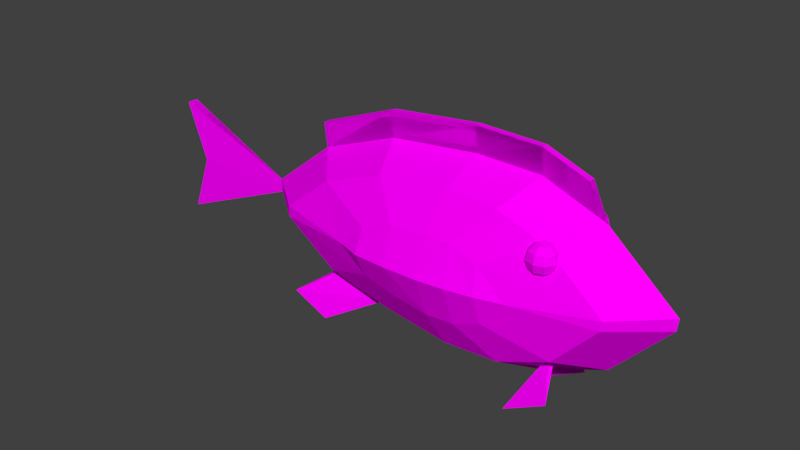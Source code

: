 # Source: redSnapper.blend  (saved by Blender 2.79.0; exported with 4.5.12 LTS)
import bpy
from mathutils import Matrix  # noqa: F401  (used for matrix-valued properties, if any)

bpy.ops.wm.read_factory_settings(use_empty=True)
scene = bpy.context.scene
scene.name = 'Scene'

# ---- collections
col_collection_1 = bpy.data.collections.new('Collection 1'); scene.collection.children.link(col_collection_1)

# ---- images (referenced by path relative to the original .blend; pixels are not part of the script)
import os
ASSET_DIR = os.environ.get("B2B_ASSET_DIR", "")  # directory of the original .blend (textures are referenced by path, not embedded)
HERE = os.path.dirname(os.path.abspath(__file__))  # packed textures are extracted next to this script under _unpacked/

def load_image(name, relpath, width, height, colorspace="sRGB"):
    """Load a texture the original file referenced (path relative to the .blend, or extracted next to this script)."""
    p = next((c for c in (os.path.join(HERE, relpath), os.path.join(ASSET_DIR, relpath)) if relpath and os.path.exists(c)), "")
    if p:
        img = bpy.data.images.load(p, check_existing=True)
        img.name = name
    else:  # same state as the original file: an image datablock whose file is absent (Cycles renders it pink)
        img = bpy.data.images.new(name, width, height)
        img.source = "FILE"
        img.filepath = "//" + (relpath or name)
    img.colorspace_settings.name = colorspace
    return img
img_redsnapper = load_image('redSnapper', 'redSnapper.png', 1024, 1024, 'sRGB')
img_redsnappertwo = load_image('redSnapperTwo', 'redSnapperTwo.png', 1024, 1024, 'sRGB')

# ---- materials (node trees are filled in below, after node groups)
mat_redsnapper = bpy.data.materials.new('redSnapper')
mat_redsnapper.alpha_threshold = 0.0
mat_redsnapper.roughness = 0.5
mat_redsnappertwo = bpy.data.materials.new('redSnapperTwo')
mat_redsnappertwo.alpha_threshold = 0.0
mat_redsnappertwo.roughness = 0.5

# ---- material node trees
mat_redsnapper.use_nodes = True; mat_redsnapper.node_tree.nodes.clear()
_N = mat_redsnapper.node_tree.nodes; _L = mat_redsnapper.node_tree.links
n0 = _N.new('ShaderNodeOutputMaterial'); n0.name = 'Material Output'; n0.location = (300, 300)
n1 = _N.new('ShaderNodeBsdfDiffuse'); n1.name = 'Diffuse BSDF'; n1.location = (10, 300)
n2 = _N.new('ShaderNodeTexImage'); n2.name = 'Image Texture'; n2.location = (-180, 300)
n2.width = 140
n2.image = img_redsnapper
_L.new(n1.outputs[0], n0.inputs[0])
_L.new(n2.outputs[0], n1.inputs[0])
n0.is_active_output = True
mat_redsnappertwo.use_nodes = True; mat_redsnappertwo.node_tree.nodes.clear()
_N = mat_redsnappertwo.node_tree.nodes; _L = mat_redsnappertwo.node_tree.links
n0 = _N.new('ShaderNodeOutputMaterial'); n0.name = 'Material Output'; n0.location = (300, 300)
n1 = _N.new('ShaderNodeBsdfDiffuse'); n1.name = 'Diffuse BSDF'; n1.location = (10, 300)
n2 = _N.new('ShaderNodeTexImage'); n2.name = 'Image Texture'; n2.location = (-180, 300)
n2.width = 140
n2.image = img_redsnappertwo
_L.new(n1.outputs[0], n0.inputs[0])
_L.new(n2.outputs[0], n1.inputs[0])
n0.is_active_output = True

# ---- world
world_world = bpy.data.worlds.new('World'); scene.world = world_world
world_world.color = (0.05088, 0.05088, 0.05088)
world_world.use_sun_shadow = False
world_world.sun_shadow_jitter_overblur = 0.0
world_world.cycles.sampling_method = 'MANUAL'

# ---- meshes
me_plane = bpy.data.meshes.new('Plane')
me_plane.from_pydata([(1.0, -0.1041, -3.916e-08), (0.2188, 0.7248, -4.872e-08), (1.017, 0.03615, 3.3e-08), (-0.4063, -1.123, 3.403e-08), (-1.222, -1.173, 2.948e-08), (-3.261, 0.5331, -4.232e-08), (-4.006, -0.06844, -5.168e-08), (-2.231, -1.031, 4.231e-08), (-3.21, -0.7956, 6.37e-08), (-4.006, -0.2294, 1.15e-07), (-5.483, 0.5337, 0.0646), (-5.235, -0.1489, 0.0646), (-0.1497, -0.8454, 0.2404), (0.4798, -0.09893, 0.4475), (-0.1332, 0.5515, 0.4475), (0.4931, 0.01112, 0.4475), (-0.7001, 0.7659, 0.4475), (-0.2411, -0.8838, 0.2404), (-1.294, 0.779, 0.4475), (-2.127, 0.6865, 0.4475), (-2.864, 0.4011, 0.4475), (-3.448, -0.07095, 0.4475), (-2.843, -0.7285, 0.2814), (-3.448, -0.1973, 0.4475), (-0.6915, -0.3739, 0.6739), (-0.4276, -0.0613, 0.6739), (-0.7496, 0.2481, 0.6739), (-1.044, 0.3595, 0.6739), (-1.005, -0.5053, 0.6739), (-1.337, -0.5258, 0.6739), (-1.353, 0.3664, 0.6739), (-1.786, 0.3183, 0.6739), (-2.169, 0.17, 0.6739), (-2.472, -0.1082, 0.6739), (-1.748, -0.4681, 0.6739), (-2.148, -0.3719, 0.6739), (-2.182, -0.09714, 0.7845), (-1.767, -0.07249, 0.8345), (-0.7213, -0.05416, 0.7627), (-1.025, -0.05728, 0.8139), (-1.345, -0.05938, 0.8446), (0.0177, 1.106, 0.03873), (-3.261, 0.8378, 0.03873), (-2.208, -0.8816, 0.2814), (-1.264, -0.9377, 0.4475), (-2.892, -0.7435, 0.1754), (-2.267, -0.8941, 0.1754), (-2.824, -0.6415, 0.4475), (-2.055, -0.8266, 0.4475), (-3.368, -1.095, 0.4762), (-2.933, -1.302, 0.4687), (-0.225, -0.9005, 0.2072), (-0.6238, -0.8984, 0.4475), (-0.1212, -0.8569, 0.2072), (-0.0214, -0.6454, 0.4475), (-0.08029, -1.221, 0.3704), (-0.5773, -1.49, 0.3693), (-0.1779, 0.3262, 0.2651), (-0.1779, 0.236, 0.4213), (-0.1779, 0.5969, 0.4213), (-0.1249, 0.5727, 0.3483), (-0.08607, 0.5067, 0.2949), (-0.07186, 0.4164, 0.2753), (-0.08607, 0.3262, 0.2949), (-0.1249, 0.2602, 0.3483), (-0.09212, 0.5727, 0.3935), (-0.02929, 0.5067, 0.3731), (-0.006299, 0.4164, 0.3656), (-0.02929, 0.3262, 0.3731), (-0.09212, 0.2602, 0.3935), (-0.09212, 0.5727, 0.4492), (-0.02929, 0.5067, 0.4696), (-0.006299, 0.4164, 0.4771), (-0.02929, 0.3262, 0.4696), (-0.09212, 0.2602, 0.4492), (-0.1249, 0.5727, 0.4943), (-0.08607, 0.5067, 0.5478), (-0.07186, 0.4164, 0.5673), (-0.08607, 0.3262, 0.5478), (-0.1249, 0.2602, 0.4943), (-0.1779, 0.5727, 0.5116), (-0.1779, 0.5067, 0.5776), (-0.1779, 0.4164, 0.6018), (-0.1779, 0.3262, 0.5776), (-0.1779, 0.2602, 0.5116), (-0.231, 0.5727, 0.4943), (-0.2698, 0.5067, 0.5478), (-0.284, 0.4164, 0.5673), (-0.2698, 0.3262, 0.5478), (-0.231, 0.2602, 0.4943), (-0.2638, 0.5727, 0.4492), (-0.3266, 0.5067, 0.4696), (-0.3496, 0.4164, 0.4771), (-0.3266, 0.3262, 0.4696), (-0.2638, 0.2602, 0.4492), (-0.2638, 0.5727, 0.3935), (-0.3266, 0.5067, 0.3731), (-0.3496, 0.4164, 0.3656), (-0.3266, 0.3262, 0.3731), (-0.2638, 0.2602, 0.3935), (-0.231, 0.5727, 0.3483), (-0.2698, 0.5067, 0.2949), (-0.284, 0.4164, 0.2753), (-0.2698, 0.3262, 0.2949), (-0.231, 0.2602, 0.3483), (-0.1779, 0.5727, 0.3311), (-0.1779, 0.5067, 0.2651), (-0.1779, 0.4164, 0.2409), (-0.1779, 0.2602, 0.3311), (-0.1779, 0.2602, -0.3311), (-0.1779, 0.4164, -0.2409), (-0.1779, 0.5067, -0.2651), (-0.1779, 0.5727, -0.3311), (-0.231, 0.2602, -0.3483), (-0.2698, 0.3262, -0.2949), (-0.284, 0.4164, -0.2753), (-0.2698, 0.5067, -0.2949), (-0.231, 0.5727, -0.3483), (-0.2638, 0.2602, -0.3935), (-0.3266, 0.3262, -0.3731), (-0.3496, 0.4164, -0.3656), (-0.3266, 0.5067, -0.3731), (-0.2638, 0.5727, -0.3935), (-0.2638, 0.2602, -0.4492), (-0.3266, 0.3262, -0.4696), (-0.3496, 0.4164, -0.4771), (-0.3266, 0.5067, -0.4696), (-0.2638, 0.5727, -0.4492), (-0.231, 0.2602, -0.4943), (-0.2698, 0.3262, -0.5478), (-0.284, 0.4164, -0.5673), (-0.2698, 0.5067, -0.5478), (-0.231, 0.5727, -0.4943), (-0.1779, 0.2602, -0.5116), (-0.1779, 0.3262, -0.5776), (-0.1779, 0.4164, -0.6018), (-0.1779, 0.5067, -0.5776), (-0.1779, 0.5727, -0.5116), (-0.1249, 0.2602, -0.4943), (-0.08607, 0.3262, -0.5478), (-0.07186, 0.4164, -0.5673), (-0.08607, 0.5067, -0.5478), (-0.1249, 0.5727, -0.4943), (-0.09212, 0.2602, -0.4492), (-0.02929, 0.3262, -0.4696), (-0.006299, 0.4164, -0.4771), (-0.02929, 0.5067, -0.4696), (-0.09212, 0.5727, -0.4492), (-0.09212, 0.2602, -0.3935), (-0.02929, 0.3262, -0.3731), (-0.006299, 0.4164, -0.3656), (-0.02929, 0.5067, -0.3731), (-0.09212, 0.5727, -0.3935), (-0.1249, 0.2602, -0.3483), (-0.08607, 0.3262, -0.2949), (-0.07186, 0.4164, -0.2753), (-0.08607, 0.5067, -0.2949), (-0.1249, 0.5727, -0.3483), (-0.1779, 0.5969, -0.4213), (-0.1779, 0.236, -0.4213), (-0.1779, 0.3262, -0.2651), (-0.5773, -1.49, -0.3693), (-0.08029, -1.221, -0.3704), (-0.0214, -0.6454, -0.4475), (-0.1212, -0.8569, -0.2072), (-0.6238, -0.8984, -0.4475), (-0.225, -0.9005, -0.2072), (-2.933, -1.302, -0.4687), (-3.368, -1.095, -0.4762), (-2.055, -0.8266, -0.4475), (-2.824, -0.6415, -0.4475), (-2.267, -0.8941, -0.1754), (-2.892, -0.7435, -0.1754), (-1.264, -0.9377, -0.4475), (-2.208, -0.8816, -0.2814), (-2.322, 1.201, 0.03873), (-1.26, 1.319, 0.03873), (-0.5036, 1.303, 0.03873), (-1.345, -0.05938, -0.8446), (-1.025, -0.05728, -0.8139), (-0.7213, -0.05416, -0.7627), (-1.767, -0.07249, -0.8345), (-2.182, -0.09714, -0.7845), (-2.148, -0.3719, -0.6739), (-1.748, -0.4681, -0.6739), (-2.472, -0.1082, -0.6739), (-2.169, 0.17, -0.6739), (-1.786, 0.3183, -0.6739), (-1.353, 0.3664, -0.6739), (-1.337, -0.5258, -0.6739), (-1.005, -0.5053, -0.6739), (-1.044, 0.3595, -0.6739), (-0.7496, 0.2481, -0.6739), (-0.4276, -0.0613, -0.6739), (-0.6915, -0.3739, -0.6739), (-3.448, -0.1973, -0.4475), (-2.843, -0.7285, -0.2814), (-3.448, -0.07095, -0.4475), (-2.864, 0.4011, -0.4475), (-2.127, 0.6865, -0.4475), (-1.294, 0.779, -0.4475), (-0.2411, -0.8838, -0.2404), (-0.7001, 0.7659, -0.4475), (0.4931, 0.01112, -0.4475), (-0.1332, 0.5515, -0.4475), (0.4798, -0.09893, -0.4475), (-0.1497, -0.8454, -0.2404), (-5.483, -0.8315, 0.0646), (-2.322, 0.8968, -6.904e-08), (-1.26, 1.015, -9.005e-08), (-0.5036, 0.998, -8.707e-08), (0.3613, -0.8005, 6.726e-09), (-2.322, 1.201, 0.03873), (-3.261, 0.8378, 0.03873), (0.0177, 1.106, 0.03873), (-3.261, 0.5331, -4.232e-08), (0.2188, 0.7248, -4.872e-08), (-1.26, 1.319, 0.03873), (-0.5036, 1.303, 0.03873), (-2.322, 0.8968, -6.904e-08), (-1.26, 1.015, -9.005e-08), (-0.5036, 0.998, -8.707e-08), (-2.322, 1.201, -0.03873), (-3.261, 0.8378, -0.03873), (0.0177, 1.106, -0.03873), (-3.261, 0.5331, -4.284e-09), (0.2188, 0.7248, -1.464e-08), (-1.26, 1.319, -0.03873), (-0.5036, 1.303, -0.03873), (-2.322, 0.8968, -9.355e-09), (-1.26, 1.015, 1.336e-09), (-0.5036, 0.998, -1.782e-10), (-5.483, -0.8315, -0.0646), (-5.235, -0.1489, -0.0646), (-5.483, 0.5337, -0.0646), (-4.006, -0.2294, -9.497e-08), (-4.006, -0.06844, 5.767e-08)], [], [(1, 210, 16, 14), (208, 5, 20, 19), (211, 0, 13, 54), (5, 6, 21, 20), (0, 2, 15, 13), (2, 1, 14, 15), (22, 45, 49), (51, 56, 17), (9, 8, 47, 23), (4, 3, 52, 44), (210, 209, 18, 16), (209, 208, 19, 18), (16, 18, 30, 27), (14, 16, 27, 26), (18, 19, 31, 30), (19, 20, 32, 31), (54, 13, 25, 24), (20, 21, 33, 32), (13, 15, 25), (48, 44, 29, 34), (15, 14, 26, 25), (47, 48, 34, 35), (52, 54, 24, 28), (23, 47, 35, 33), (44, 52, 28, 29), (21, 23, 33), (6, 9, 23, 21), (35, 36, 33), (34, 37, 36, 35), (31, 32, 36, 37), (33, 36, 32), (30, 31, 37, 40), (29, 40, 37, 34), (29, 28, 39, 40), (28, 24, 38, 39), (25, 38, 24), (26, 38, 25), (27, 39, 38, 26), (27, 30, 40, 39), (5, 42, 175, 208), (210, 177, 41, 1), (9, 11, 6), (207, 9, 11), (10, 6, 11), (44, 48, 7, 4), (46, 45, 8, 7), (22, 43, 48, 47), (43, 46, 7, 48), (45, 22, 47, 8), (43, 22, 49, 50), (45, 46, 50, 49), (46, 43, 50), (51, 3, 211, 53), (12, 54, 52, 17), (53, 211, 54, 12), (17, 52, 3, 51), (17, 56, 55, 12), (53, 55, 56, 51), (12, 55, 53), (106, 105, 60, 61), (108, 57, 63, 64), (107, 106, 61, 62), (105, 59, 60), (58, 108, 64), (57, 107, 62, 63), (64, 63, 68, 69), (62, 61, 66, 67), (60, 59, 65), (58, 64, 69), (63, 62, 67, 68), (61, 60, 65, 66), (69, 68, 73, 74), (67, 66, 71, 72), (65, 59, 70), (58, 69, 74), (68, 67, 72, 73), (66, 65, 70, 71), (72, 71, 76, 77), (70, 59, 75), (58, 74, 79), (73, 72, 77, 78), (71, 70, 75, 76), (74, 73, 78, 79), (75, 59, 80), (58, 79, 84), (78, 77, 82, 83), (76, 75, 80, 81), (79, 78, 83, 84), (77, 76, 81, 82), (58, 84, 89), (83, 82, 87, 88), (81, 80, 85, 86), (84, 83, 88, 89), (82, 81, 86, 87), (80, 59, 85), (58, 89, 94), (88, 87, 92, 93), (86, 85, 90, 91), (89, 88, 93, 94), (87, 86, 91, 92), (85, 59, 90), (58, 94, 99), (93, 92, 97, 98), (91, 90, 95, 96), (94, 93, 98, 99), (92, 91, 96, 97), (90, 59, 95), (98, 97, 102, 103), (96, 95, 100, 101), (99, 98, 103, 104), (97, 96, 101, 102), (95, 59, 100), (58, 99, 104), (101, 100, 105, 106), (104, 103, 57, 108), (102, 101, 106, 107), (100, 59, 105), (58, 104, 108), (103, 102, 107, 57), (114, 160, 110, 115), (159, 109, 113), (117, 112, 158), (115, 110, 111, 116), (113, 109, 160, 114), (116, 111, 112, 117), (159, 113, 118), (122, 117, 158), (120, 115, 116, 121), (118, 113, 114, 119), (121, 116, 117, 122), (119, 114, 115, 120), (127, 122, 158), (125, 120, 121, 126), (123, 118, 119, 124), (126, 121, 122, 127), (124, 119, 120, 125), (159, 118, 123), (132, 127, 158), (130, 125, 126, 131), (128, 123, 124, 129), (131, 126, 127, 132), (129, 124, 125, 130), (159, 123, 128), (137, 132, 158), (135, 130, 131, 136), (133, 128, 129, 134), (136, 131, 132, 137), (134, 129, 130, 135), (159, 128, 133), (140, 135, 136, 141), (138, 133, 134, 139), (141, 136, 137, 142), (139, 134, 135, 140), (159, 133, 138), (142, 137, 158), (143, 138, 139, 144), (146, 141, 142, 147), (144, 139, 140, 145), (159, 138, 143), (147, 142, 158), (145, 140, 141, 146), (151, 146, 147, 152), (149, 144, 145, 150), (159, 143, 148), (152, 147, 158), (150, 145, 146, 151), (148, 143, 144, 149), (156, 151, 152, 157), (154, 149, 150, 155), (159, 148, 153), (157, 152, 158), (155, 150, 151, 156), (153, 148, 149, 154), (160, 154, 155, 110), (159, 153, 109), (112, 157, 158), (110, 155, 156, 111), (109, 153, 154, 160), (111, 156, 157, 112), (206, 164, 162), (164, 166, 161, 162), (201, 206, 162, 161), (201, 166, 3, 165), (164, 206, 163, 211), (206, 201, 165, 163), (166, 164, 211, 3), (171, 167, 174), (172, 168, 167, 171), (174, 167, 168, 196), (172, 8, 170, 196), (174, 169, 7, 171), (196, 170, 169, 174), (171, 7, 8, 172), (173, 4, 7, 169), (208, 175, 176, 209), (209, 176, 177, 210), (191, 179, 178, 188), (191, 192, 180, 179), (192, 193, 180), (193, 194, 180), (190, 179, 180, 194), (189, 178, 179, 190), (189, 184, 181, 178), (188, 178, 181, 187), (185, 186, 182), (187, 181, 182, 186), (184, 183, 182, 181), (183, 185, 182), (6, 197, 195, 9), (197, 185, 195), (173, 189, 190, 165), (195, 185, 183, 170), (165, 190, 194, 163), (170, 183, 184, 169), (203, 193, 192, 204), (169, 184, 189, 173), (205, 193, 203), (198, 186, 185, 197), (163, 194, 193, 205), (199, 187, 186, 198), (200, 188, 187, 199), (204, 192, 191, 202), (202, 191, 188, 200), (209, 200, 199, 208), (210, 202, 200, 209), (4, 173, 165, 3), (9, 195, 170, 8), (166, 201, 161), (196, 168, 172), (2, 203, 204, 1), (0, 205, 203, 2), (5, 198, 197, 6), (211, 163, 205, 0), (208, 199, 198, 5), (1, 204, 202, 210), (220, 221, 218, 217), (219, 220, 217, 212), (221, 216, 214, 218), (215, 219, 212, 213), (230, 231, 228, 227), (229, 230, 227, 222), (231, 226, 224, 228), (225, 223, 222, 229), (218, 214, 224, 228), (216, 224, 226, 214), (217, 218, 228, 227), (212, 217, 227, 222), (213, 212, 222, 223), (213, 225, 223, 215), (207, 11, 233, 232), (232, 233, 235), (234, 236, 233), (235, 233, 236), (11, 10, 234, 233), (6, 10, 236, 234), (9, 207, 232, 235)])
me_plane.polygons.foreach_set('material_index', [0, 0, 0, 0, 0, 0, 0, 0, 0, 0, 0, 0, 0, 0, 0, 0, 0, 0, 0, 0, 0, 0, 0, 0, 0, 0, 0, 0, 0, 0, 0, 0, 0, 0, 0, 0, 0, 0, 0, 1, 1, 1, 1, 1, 0, 0, 0, 0, 0, 0, 0, 0, 0, 0, 0, 0, 0, 0, 0, 0, 0, 0, 0, 0, 0, 0, 0, 0, 0, 0, 0, 0, 0, 0, 0, 0, 0, 0, 0, 0, 0, 0, 0, 0, 0, 0, 0, 0, 0, 0, 0, 0, 0, 0, 0, 0, 0, 0, 0, 0, 0, 0, 0, 0, 0, 0, 0, 0, 0, 0, 0, 0, 0, 0, 0, 0, 0, 0, 0, 0, 0, 0, 0, 0, 0, 0, 0, 0, 0, 0, 0, 0, 0, 0, 0, 0, 0, 0, 0, 0, 0, 0, 0, 0, 0, 0, 0, 0, 0, 0, 0, 0, 0, 0, 0, 0, 0, 0, 0, 0, 0, 0, 0, 0, 0, 0, 0, 0, 0, 0, 0, 0, 0, 0, 0, 0, 0, 0, 0, 0, 0, 0, 0, 0, 0, 0, 0, 0, 0, 0, 0, 0, 0, 0, 1, 1, 0, 0, 0, 0, 0, 0, 0, 0, 0, 0, 0, 0, 0, 0, 0, 0, 0, 0, 0, 0, 0, 0, 0, 0, 0, 0, 0, 0, 0, 0, 0, 0, 0, 0, 0, 0, 0, 0, 0, 1, 1, 1, 1, 1, 1, 1, 1, 1, 1, 1, 1, 1, 1, 1, 1, 1, 1, 1, 1, 1])
_uv = me_plane.uv_layers.new(name='UVMap')
_uv.uv.foreach_set('vector', [0.8326, 0.544, 0.6972, 0.4702, 0.6409, 0.5559, 0.7369, 0.6017, 0.3384, 0.47, 0.1593, 0.5536, 0.2596, 0.6101, 0.3886, 0.5572, 0.8387, 0.8734, 0.9523, 0.7306, 0.8301, 0.7222, 0.7452, 0.8123, 0.1593, 0.5536, 0.03615, 0.6917, 0.1637, 0.6937, 0.2596, 0.6101, 0.9523, 0.7306, 0.956, 0.7041, 0.833, 0.7036, 0.8301, 0.7222, 0.956, 0.7041, 0.8326, 0.544, 0.7369, 0.6017, 0.833, 0.7036, 0.3146, 0.1046, 0.2737, 0.1046, 0.2842, 0.4027, 0.9777, 0.3798, 0.7388, 0.4221, 0.9777, 0.4012, 0.03615, 0.7222, 0.1678, 0.8564, 0.2616, 0.7955, 0.1634, 0.7151, 0.5361, 0.9593, 0.6955, 0.9414, 0.6414, 0.857, 0.5306, 0.8638, 0.6972, 0.4702, 0.5465, 0.4481, 0.5362, 0.5452, 0.6409, 0.5559, 0.5465, 0.4481, 0.3384, 0.47, 0.3886, 0.5572, 0.5362, 0.5452, 0.6409, 0.5559, 0.5362, 0.5452, 0.5225, 0.6262, 0.5745, 0.6301, 0.7369, 0.6017, 0.6409, 0.5559, 0.5745, 0.6301, 0.6234, 0.652, 0.5362, 0.5452, 0.3886, 0.5572, 0.4491, 0.6313, 0.5225, 0.6262, 0.3886, 0.5572, 0.2596, 0.6101, 0.3837, 0.6552, 0.4491, 0.6313, 0.7452, 0.8123, 0.8301, 0.7222, 0.6744, 0.7079, 0.6287, 0.76, 0.2596, 0.6101, 0.1637, 0.6937, 0.332, 0.7032, 0.3837, 0.6552, 0.8301, 0.7222, 0.833, 0.7036, 0.6744, 0.7079, 0.3924, 0.8422, 0.5306, 0.8638, 0.5199, 0.7834, 0.4508, 0.7724, 0.833, 0.7036, 0.7369, 0.6017, 0.6234, 0.652, 0.6744, 0.7079, 0.2616, 0.7955, 0.3924, 0.8422, 0.4508, 0.7724, 0.3842, 0.7524, 0.6414, 0.857, 0.7452, 0.8123, 0.6287, 0.76, 0.5756, 0.7811, 0.1634, 0.7151, 0.2616, 0.7955, 0.3842, 0.7524, 0.332, 0.7032, 0.5306, 0.8638, 0.6414, 0.857, 0.5756, 0.7811, 0.5199, 0.7834, 0.1637, 0.6937, 0.1634, 0.7151, 0.332, 0.7032, 0.03615, 0.6917, 0.03615, 0.7222, 0.1634, 0.7151, 0.1637, 0.6937, 0.3842, 0.7524, 0.3841, 0.7031, 0.332, 0.7032, 0.4508, 0.7724, 0.4515, 0.7015, 0.3841, 0.7031, 0.3842, 0.7524, 0.4491, 0.6313, 0.3837, 0.6552, 0.3841, 0.7031, 0.4515, 0.7015, 0.332, 0.7032, 0.3841, 0.7031, 0.3837, 0.6552, 0.5225, 0.6262, 0.4491, 0.6313, 0.4515, 0.7015, 0.5201, 0.7016, 0.5199, 0.7834, 0.5201, 0.7016, 0.4515, 0.7015, 0.4508, 0.7724, 0.5199, 0.7834, 0.5756, 0.7811, 0.5726, 0.7035, 0.5201, 0.7016, 0.5756, 0.7811, 0.6287, 0.76, 0.623, 0.7048, 0.5726, 0.7035, 0.6744, 0.7079, 0.623, 0.7048, 0.6287, 0.76, 0.6234, 0.652, 0.623, 0.7048, 0.6744, 0.7079, 0.5745, 0.6301, 0.5726, 0.7035, 0.623, 0.7048, 0.6234, 0.652, 0.5745, 0.6301, 0.5225, 0.6262, 0.5201, 0.7016, 0.5726, 0.7035, 0.9303, 0.7521, 0.9303, 0.887, 0.6893, 0.887, 0.6893, 0.7521, 0.2306, 0.7521, 0.2306, 0.887, 0.07753, 0.887, 0.07753, 0.7521, 0.6507, 0.3203, 0.2416, 0.3471, 0.6507, 0.3739, 0.1591, 0.12, 0.6507, 0.3203, 0.2416, 0.3471, 0.1591, 0.5742, 0.6507, 0.3739, 0.2416, 0.3471, 0.5306, 0.8638, 0.3924, 0.8422, 0.3426, 0.924, 0.5361, 0.9593, 0.3423, 0.8817, 0.2351, 0.8411, 0.1678, 0.8564, 0.3426, 0.924, 0.2505, 0.8263, 0.3589, 0.8667, 0.3924, 0.8422, 0.2616, 0.7955, 0.3589, 0.8667, 0.3423, 0.8817, 0.3426, 0.924, 0.3924, 0.8422, 0.2351, 0.8411, 0.2505, 0.8263, 0.2616, 0.7955, 0.1678, 0.8564, 0.507, 0.1046, 0.3146, 0.1046, 0.2842, 0.4027, 0.4404, 0.4027, 0.2737, 0.1046, 0.09641, 0.1046, 0.1299, 0.4027, 0.2842, 0.4027, 0.09641, 0.1046, 0.05399, 0.1046, 0.1299, 0.4027, 0.72, 0.8796, 0.6955, 0.9414, 0.8387, 0.8734, 0.7388, 0.871, 0.7322, 0.8661, 0.7452, 0.8123, 0.6414, 0.857, 0.7156, 0.8736, 0.7388, 0.871, 0.8387, 0.8734, 0.7452, 0.8123, 0.7322, 0.8661, 0.7156, 0.8736, 0.6414, 0.857, 0.6955, 0.9414, 0.72, 0.8796, 0.9777, 0.4012, 0.7388, 0.4221, 0.9038, 0.5016, 0.9777, 0.4287, 0.9777, 0.3335, 0.8686, 0.2928, 0.7388, 0.4221, 0.9777, 0.3798, 0.9777, 0.3115, 0.8686, 0.2928, 0.9777, 0.3335, 0.9134, 0.1032, 0.9415, 0.1011, 0.945, 0.1187, 0.9191, 0.1282, 0.8402, 0.1224, 0.8661, 0.1129, 0.8718, 0.1379, 0.8438, 0.14, 0.8894, 0.107, 0.9134, 0.1032, 0.9191, 0.1282, 0.8958, 0.1341, 0.9415, 0.1011, 0.9799, 0.1026, 0.945, 0.1187, 0.8054, 0.1385, 0.8402, 0.1224, 0.8438, 0.14, 0.8661, 0.1129, 0.8894, 0.107, 0.8958, 0.1341, 0.8718, 0.1379, 0.8438, 0.14, 0.8718, 0.1379, 0.8735, 0.1667, 0.8404, 0.1596, 0.8958, 0.1341, 0.9191, 0.1282, 0.9305, 0.1539, 0.9033, 0.1643, 0.945, 0.1187, 0.9799, 0.1026, 0.9553, 0.1347, 0.8054, 0.1385, 0.8438, 0.14, 0.8404, 0.1596, 0.8718, 0.1379, 0.8958, 0.1341, 0.9033, 0.1643, 0.8735, 0.1667, 0.9191, 0.1282, 0.945, 0.1187, 0.9553, 0.1347, 0.9305, 0.1539, 0.8404, 0.1596, 0.8735, 0.1667, 0.8679, 0.2081, 0.8262, 0.1816, 0.9033, 0.1643, 0.9305, 0.1539, 0.9538, 0.1847, 0.9153, 0.2081, 0.9553, 0.1347, 0.9799, 0.1026, 0.9749, 0.1472, 0.8054, 0.1385, 0.8404, 0.1596, 0.8262, 0.1816, 0.8735, 0.1667, 0.9033, 0.1643, 0.9153, 0.2081, 0.8679, 0.2081, 0.9305, 0.1539, 0.9553, 0.1347, 0.9749, 0.1472, 0.9538, 0.1847, 0.6899, 0.1531, 0.736, 0.1531, 0.7306, 0.1934, 0.7016, 0.1958, 0.7767, 0.1789, 0.797, 0.2209, 0.7628, 0.2003, 0.627, 0.2558, 0.6318, 0.2124, 0.6509, 0.2246, 0.6524, 0.1758, 0.6899, 0.1531, 0.7016, 0.1958, 0.6751, 0.2058, 0.736, 0.1531, 0.7767, 0.1789, 0.7628, 0.2003, 0.7306, 0.1934, 0.6318, 0.2124, 0.6524, 0.1758, 0.6751, 0.2058, 0.6509, 0.2246, 0.7628, 0.2003, 0.797, 0.2209, 0.7595, 0.2194, 0.627, 0.2558, 0.6509, 0.2246, 0.6609, 0.2402, 0.6751, 0.2058, 0.7016, 0.1958, 0.7088, 0.2252, 0.6861, 0.2309, 0.7306, 0.1934, 0.7628, 0.2003, 0.7595, 0.2194, 0.7322, 0.2215, 0.6509, 0.2246, 0.6751, 0.2058, 0.6861, 0.2309, 0.6609, 0.2402, 0.7016, 0.1958, 0.7306, 0.1934, 0.7322, 0.2215, 0.7088, 0.2252, 0.627, 0.2558, 0.6609, 0.2402, 0.6644, 0.2573, 0.6861, 0.2309, 0.7088, 0.2252, 0.7151, 0.2515, 0.6917, 0.2553, 0.7322, 0.2215, 0.7595, 0.2194, 0.763, 0.2365, 0.7378, 0.2458, 0.6609, 0.2402, 0.6861, 0.2309, 0.6917, 0.2553, 0.6644, 0.2573, 0.7088, 0.2252, 0.7322, 0.2215, 0.7378, 0.2458, 0.7151, 0.2515, 0.7595, 0.2194, 0.797, 0.2209, 0.763, 0.2365, 0.627, 0.2558, 0.6644, 0.2573, 0.6611, 0.2764, 0.6917, 0.2553, 0.7151, 0.2515, 0.7223, 0.2809, 0.6933, 0.2834, 0.7378, 0.2458, 0.763, 0.2365, 0.7731, 0.2521, 0.7488, 0.2709, 0.6644, 0.2573, 0.6917, 0.2553, 0.6933, 0.2834, 0.6611, 0.2764, 0.7151, 0.2515, 0.7378, 0.2458, 0.7488, 0.2709, 0.7223, 0.2809, 0.763, 0.2365, 0.797, 0.2209, 0.7731, 0.2521, 0.627, 0.2558, 0.6611, 0.2764, 0.6472, 0.2978, 0.6933, 0.2834, 0.7223, 0.2809, 0.734, 0.3236, 0.6879, 0.3236, 0.7488, 0.2709, 0.7731, 0.2521, 0.7921, 0.2643, 0.7715, 0.3009, 0.6611, 0.2764, 0.6933, 0.2834, 0.6879, 0.3236, 0.6472, 0.2978, 0.7223, 0.2809, 0.7488, 0.2709, 0.7715, 0.3009, 0.734, 0.3236, 0.7731, 0.2521, 0.797, 0.2209, 0.7921, 0.2643, 0.8315, 0.05637, 0.87, 0.03302, 0.882, 0.07685, 0.8548, 0.08717, 0.9173, 0.03302, 0.9591, 0.05951, 0.9448, 0.08151, 0.9118, 0.07438, 0.8104, 0.09393, 0.8315, 0.05637, 0.8548, 0.08717, 0.8299, 0.1064, 0.87, 0.03302, 0.9173, 0.03302, 0.9118, 0.07438, 0.882, 0.07685, 0.9591, 0.05951, 0.9799, 0.1026, 0.9448, 0.08151, 0.8054, 0.1385, 0.8104, 0.09393, 0.8299, 0.1064, 0.9118, 0.07438, 0.9448, 0.08151, 0.9415, 0.1011, 0.9134, 0.1032, 0.8299, 0.1064, 0.8548, 0.08717, 0.8661, 0.1129, 0.8402, 0.1224, 0.882, 0.07685, 0.9118, 0.07438, 0.9134, 0.1032, 0.8894, 0.107, 0.9448, 0.08151, 0.9799, 0.1026, 0.9415, 0.1011, 0.8054, 0.1385, 0.8299, 0.1064, 0.8402, 0.1224, 0.8548, 0.08717, 0.882, 0.07685, 0.8894, 0.107, 0.8661, 0.1129, 0.8548, 0.08717, 0.8661, 0.1129, 0.8894, 0.107, 0.882, 0.07685, 0.8054, 0.1385, 0.8402, 0.1224, 0.8299, 0.1064, 0.9448, 0.08151, 0.9415, 0.1011, 0.9799, 0.1026, 0.882, 0.07685, 0.8894, 0.107, 0.9134, 0.1032, 0.9118, 0.07438, 0.8299, 0.1064, 0.8402, 0.1224, 0.8661, 0.1129, 0.8548, 0.08717, 0.9118, 0.07438, 0.9134, 0.1032, 0.9415, 0.1011, 0.9448, 0.08151, 0.8054, 0.1385, 0.8299, 0.1064, 0.8104, 0.09393, 0.9591, 0.05951, 0.9448, 0.08151, 0.9799, 0.1026, 0.87, 0.03302, 0.882, 0.07685, 0.9118, 0.07438, 0.9173, 0.03302, 0.8104, 0.09393, 0.8299, 0.1064, 0.8548, 0.08717, 0.8315, 0.05637, 0.9173, 0.03302, 0.9118, 0.07438, 0.9448, 0.08151, 0.9591, 0.05951, 0.8315, 0.05637, 0.8548, 0.08717, 0.882, 0.07685, 0.87, 0.03302, 0.7731, 0.2521, 0.7921, 0.2643, 0.797, 0.2209, 0.7223, 0.2809, 0.734, 0.3236, 0.7715, 0.3009, 0.7488, 0.2709, 0.6611, 0.2764, 0.6472, 0.2978, 0.6879, 0.3236, 0.6933, 0.2834, 0.7488, 0.2709, 0.7715, 0.3009, 0.7921, 0.2643, 0.7731, 0.2521, 0.6933, 0.2834, 0.6879, 0.3236, 0.734, 0.3236, 0.7223, 0.2809, 0.627, 0.2558, 0.6472, 0.2978, 0.6611, 0.2764, 0.763, 0.2365, 0.7731, 0.2521, 0.797, 0.2209, 0.7151, 0.2515, 0.7223, 0.2809, 0.7488, 0.2709, 0.7378, 0.2458, 0.6644, 0.2573, 0.6611, 0.2764, 0.6933, 0.2834, 0.6917, 0.2553, 0.7378, 0.2458, 0.7488, 0.2709, 0.7731, 0.2521, 0.763, 0.2365, 0.6917, 0.2553, 0.6933, 0.2834, 0.7223, 0.2809, 0.7151, 0.2515, 0.627, 0.2558, 0.6611, 0.2764, 0.6644, 0.2573, 0.7595, 0.2194, 0.763, 0.2365, 0.797, 0.2209, 0.7088, 0.2252, 0.7151, 0.2515, 0.7378, 0.2458, 0.7322, 0.2215, 0.6609, 0.2402, 0.6644, 0.2573, 0.6917, 0.2553, 0.6861, 0.2309, 0.7322, 0.2215, 0.7378, 0.2458, 0.763, 0.2365, 0.7595, 0.2194, 0.6861, 0.2309, 0.6917, 0.2553, 0.7151, 0.2515, 0.7088, 0.2252, 0.627, 0.2558, 0.6644, 0.2573, 0.6609, 0.2402, 0.7016, 0.1958, 0.7088, 0.2252, 0.7322, 0.2215, 0.7306, 0.1934, 0.6509, 0.2246, 0.6609, 0.2402, 0.6861, 0.2309, 0.6751, 0.2058, 0.7306, 0.1934, 0.7322, 0.2215, 0.7595, 0.2194, 0.7628, 0.2003, 0.6751, 0.2058, 0.6861, 0.2309, 0.7088, 0.2252, 0.7016, 0.1958, 0.627, 0.2558, 0.6609, 0.2402, 0.6509, 0.2246, 0.7628, 0.2003, 0.7595, 0.2194, 0.797, 0.2209, 0.6318, 0.2124, 0.6509, 0.2246, 0.6751, 0.2058, 0.6524, 0.1758, 0.736, 0.1531, 0.7306, 0.1934, 0.7628, 0.2003, 0.7767, 0.1789, 0.6524, 0.1758, 0.6751, 0.2058, 0.7016, 0.1958, 0.6899, 0.1531, 0.627, 0.2558, 0.6509, 0.2246, 0.6318, 0.2124, 0.7767, 0.1789, 0.7628, 0.2003, 0.797, 0.2209, 0.6899, 0.1531, 0.7016, 0.1958, 0.7306, 0.1934, 0.736, 0.1531, 0.9305, 0.1539, 0.9538, 0.1847, 0.9749, 0.1472, 0.9553, 0.1347, 0.8735, 0.1667, 0.8679, 0.2081, 0.9153, 0.2081, 0.9033, 0.1643, 0.8054, 0.1385, 0.8262, 0.1816, 0.8404, 0.1596, 0.9553, 0.1347, 0.9749, 0.1472, 0.9799, 0.1026, 0.9033, 0.1643, 0.9153, 0.2081, 0.9538, 0.1847, 0.9305, 0.1539, 0.8404, 0.1596, 0.8262, 0.1816, 0.8679, 0.2081, 0.8735, 0.1667, 0.9191, 0.1282, 0.9305, 0.1539, 0.9553, 0.1347, 0.945, 0.1187, 0.8718, 0.1379, 0.8735, 0.1667, 0.9033, 0.1643, 0.8958, 0.1341, 0.8054, 0.1385, 0.8404, 0.1596, 0.8438, 0.14, 0.945, 0.1187, 0.9553, 0.1347, 0.9799, 0.1026, 0.8958, 0.1341, 0.9033, 0.1643, 0.9305, 0.1539, 0.9191, 0.1282, 0.8438, 0.14, 0.8404, 0.1596, 0.8735, 0.1667, 0.8718, 0.1379, 0.8661, 0.1129, 0.8718, 0.1379, 0.8958, 0.1341, 0.8894, 0.107, 0.8054, 0.1385, 0.8438, 0.14, 0.8402, 0.1224, 0.9415, 0.1011, 0.945, 0.1187, 0.9799, 0.1026, 0.8894, 0.107, 0.8958, 0.1341, 0.9191, 0.1282, 0.9134, 0.1032, 0.8402, 0.1224, 0.8438, 0.14, 0.8718, 0.1379, 0.8661, 0.1129, 0.9134, 0.1032, 0.9191, 0.1282, 0.945, 0.1187, 0.9415, 0.1011, 0.9777, 0.3115, 0.9777, 0.3335, 0.8686, 0.2928, 0.9777, 0.3335, 0.9777, 0.3798, 0.7388, 0.4221, 0.8686, 0.2928, 0.9777, 0.4012, 0.9777, 0.4287, 0.9038, 0.5016, 0.7388, 0.4221, 0.7156, 0.8736, 0.72, 0.8796, 0.6955, 0.9414, 0.6414, 0.857, 0.7388, 0.871, 0.7322, 0.8661, 0.7452, 0.8123, 0.8387, 0.8734, 0.7322, 0.8661, 0.7156, 0.8736, 0.6414, 0.857, 0.7452, 0.8123, 0.72, 0.8796, 0.7388, 0.871, 0.8387, 0.8734, 0.6955, 0.9414, 0.09641, 0.1046, 0.1299, 0.4027, 0.05399, 0.1046, 0.2737, 0.1046, 0.2842, 0.4027, 0.1299, 0.4027, 0.09641, 0.1046, 0.507, 0.1046, 0.4404, 0.4027, 0.2842, 0.4027, 0.3146, 0.1046, 0.2351, 0.8411, 0.1678, 0.8564, 0.2616, 0.7955, 0.2505, 0.8263, 0.3589, 0.8667, 0.3924, 0.8422, 0.3426, 0.924, 0.3423, 0.8817, 0.2505, 0.8263, 0.2616, 0.7955, 0.3924, 0.8422, 0.3589, 0.8667, 0.3423, 0.8817, 0.3426, 0.924, 0.1678, 0.8564, 0.2351, 0.8411, 0.5306, 0.8638, 0.5361, 0.9593, 0.3426, 0.924, 0.3924, 0.8422, 0.6893, 0.7521, 0.6893, 0.887, 0.4207, 0.887, 0.4207, 0.7521, 0.4207, 0.7521, 0.4207, 0.887, 0.2306, 0.887, 0.2306, 0.7521, 0.5745, 0.6301, 0.5726, 0.7035, 0.5201, 0.7016, 0.5225, 0.6262, 0.5745, 0.6301, 0.6234, 0.652, 0.623, 0.7048, 0.5726, 0.7035, 0.6234, 0.652, 0.6744, 0.7079, 0.623, 0.7048, 0.6744, 0.7079, 0.6287, 0.76, 0.623, 0.7048, 0.5756, 0.7811, 0.5726, 0.7035, 0.623, 0.7048, 0.6287, 0.76, 0.5199, 0.7834, 0.5201, 0.7016, 0.5726, 0.7035, 0.5756, 0.7811, 0.5199, 0.7834, 0.4508, 0.7724, 0.4515, 0.7015, 0.5201, 0.7016, 0.5225, 0.6262, 0.5201, 0.7016, 0.4515, 0.7015, 0.4491, 0.6313, 0.332, 0.7032, 0.3837, 0.6552, 0.3841, 0.7031, 0.4491, 0.6313, 0.4515, 0.7015, 0.3841, 0.7031, 0.3837, 0.6552, 0.4508, 0.7724, 0.3842, 0.7524, 0.3841, 0.7031, 0.4515, 0.7015, 0.3842, 0.7524, 0.332, 0.7032, 0.3841, 0.7031, 0.03615, 0.6917, 0.1637, 0.6937, 0.1634, 0.7151, 0.03615, 0.7222, 0.1637, 0.6937, 0.332, 0.7032, 0.1634, 0.7151, 0.5306, 0.8638, 0.5199, 0.7834, 0.5756, 0.7811, 0.6414, 0.857, 0.1634, 0.7151, 0.332, 0.7032, 0.3842, 0.7524, 0.2616, 0.7955, 0.6414, 0.857, 0.5756, 0.7811, 0.6287, 0.76, 0.7452, 0.8123, 0.2616, 0.7955, 0.3842, 0.7524, 0.4508, 0.7724, 0.3924, 0.8422, 0.833, 0.7036, 0.6744, 0.7079, 0.6234, 0.652, 0.7369, 0.6017, 0.3924, 0.8422, 0.4508, 0.7724, 0.5199, 0.7834, 0.5306, 0.8638, 0.8301, 0.7222, 0.6744, 0.7079, 0.833, 0.7036, 0.2596, 0.6101, 0.3837, 0.6552, 0.332, 0.7032, 0.1637, 0.6937, 0.7452, 0.8123, 0.6287, 0.76, 0.6744, 0.7079, 0.8301, 0.7222, 0.3886, 0.5572, 0.4491, 0.6313, 0.3837, 0.6552, 0.2596, 0.6101, 0.5362, 0.5452, 0.5225, 0.6262, 0.4491, 0.6313, 0.3886, 0.5572, 0.7369, 0.6017, 0.6234, 0.652, 0.5745, 0.6301, 0.6409, 0.5559, 0.6409, 0.5559, 0.5745, 0.6301, 0.5225, 0.6262, 0.5362, 0.5452, 0.5465, 0.4481, 0.5362, 0.5452, 0.3886, 0.5572, 0.3384, 0.47, 0.6972, 0.4702, 0.6409, 0.5559, 0.5362, 0.5452, 0.5465, 0.4481, 0.5361, 0.9593, 0.5306, 0.8638, 0.6414, 0.857, 0.6955, 0.9414, 0.03615, 0.7222, 0.1634, 0.7151, 0.2616, 0.7955, 0.1678, 0.8564, 0.9777, 0.3798, 0.9777, 0.4012, 0.7388, 0.4221, 0.3146, 0.1046, 0.2842, 0.4027, 0.2737, 0.1046, 0.956, 0.7041, 0.833, 0.7036, 0.7369, 0.6017, 0.8326, 0.544, 0.9523, 0.7306, 0.8301, 0.7222, 0.833, 0.7036, 0.956, 0.7041, 0.1593, 0.5536, 0.2596, 0.6101, 0.1637, 0.6937, 0.03615, 0.6917, 0.8387, 0.8734, 0.7452, 0.8123, 0.8301, 0.7222, 0.9523, 0.7306, 0.3384, 0.47, 0.3886, 0.5572, 0.2596, 0.6101, 0.1593, 0.5536, 0.8326, 0.544, 0.7369, 0.6017, 0.6409, 0.5559, 0.6972, 0.4702, 0.4207, 0.7521, 0.2306, 0.7521, 0.2306, 0.887, 0.4207, 0.887, 0.6893, 0.7521, 0.4207, 0.7521, 0.4207, 0.887, 0.6893, 0.887, 0.2306, 0.7521, 0.07753, 0.7521, 0.07753, 0.887, 0.2306, 0.887, 0.9303, 0.7521, 0.6893, 0.7521, 0.6893, 0.887, 0.9303, 0.887, 0.4207, 0.7521, 0.2306, 0.7521, 0.2306, 0.887, 0.4207, 0.887, 0.6893, 0.7521, 0.4207, 0.7521, 0.4207, 0.887, 0.6893, 0.887, 0.2306, 0.7521, 0.07753, 0.7521, 0.07753, 0.887, 0.2306, 0.887, 0.9303, 0.7521, 0.9303, 0.887, 0.6893, 0.887, 0.6893, 0.7521, 0.2306, 0.887, 0.07753, 0.887, 0.07753, 0.887, 0.2306, 0.887, 0.07753, 0.7521, 0.07753, 0.887, 0.07753, 0.7521, 0.07753, 0.887, 0.4207, 0.887, 0.2306, 0.887, 0.2306, 0.887, 0.4207, 0.887, 0.6893, 0.887, 0.4207, 0.887, 0.4207, 0.887, 0.6893, 0.887, 0.9303, 0.887, 0.6893, 0.887, 0.6893, 0.887, 0.9303, 0.887, 0.9303, 0.887, 0.9303, 0.7521, 0.9303, 0.887, 0.9303, 0.7521, 0.1591, 0.12, 0.2416, 0.3471, 0.2416, 0.3471, 0.1591, 0.12, 0.1591, 0.12, 0.2416, 0.3471, 0.6507, 0.3203, 0.1591, 0.5742, 0.6507, 0.3739, 0.2416, 0.3471, 0.6507, 0.3203, 0.2416, 0.3471, 0.6507, 0.3739, 0.2416, 0.3471, 0.1591, 0.5742, 0.1591, 0.5742, 0.2416, 0.3471, 0.6507, 0.3739, 0.1591, 0.5742, 0.6507, 0.3739, 0.1591, 0.5742, 0.6507, 0.3203, 0.1591, 0.12, 0.1591, 0.12, 0.6507, 0.3203])
me_plane.materials.append(mat_redsnapper)
me_plane.materials.append(mat_redsnappertwo)
me_plane.use_remesh_preserve_volume = False
me_plane.use_remesh_preserve_attributes = False
me_plane.use_mirror_vertex_groups = False
me_plane.use_paint_bone_selection = False
me_plane.use_paint_mask = True
me_plane.update()

# ---- objects
ob_plane = bpy.data.objects.new('Plane', me_plane)

# ---- transforms, parenting, visibility, modifiers, constraints
ob_plane.location = (0.0, 0.0, 0.0)
ob_plane.rotation_euler = (1.571, -0.0, 0.0)
ob_plane.lineart.crease_threshold = 0.0

# ---- collection membership
col_collection_1.objects.link(ob_plane)

# ---- scene / render settings (as saved in the file)
scene.frame_start = 1; scene.frame_end = 250; scene.frame_set(0)
scene.render.engine = 'CYCLES'
scene.render.resolution_percentage = 50
scene.render.dither_intensity = 0.0
scene.cycles.use_denoising = False
scene.cycles.samples = 128
scene.cycles.sampling_pattern = 'TABULATED_SOBOL'
scene.cycles.use_adaptive_sampling = False
scene.cycles.use_light_tree = False
scene.cycles.blur_glossy = 0.0
scene.cycles.sample_clamp_indirect = 0.0
scene.view_settings.view_transform = 'Standard'
bpy.context.view_layer.update()

# ---- added for rendering (the .blend has no active camera and no usable light): camera, sun
cam_auto = bpy.data.cameras.new('AutoCamera')
cam_auto.lens = 50.0
cam_auto.sensor_width = 36.0
cam_auto.clip_end = 1000.0
ob_auto_camera = bpy.data.objects.new('AutoCamera', cam_auto)
scene.collection.objects.link(ob_auto_camera)
ob_auto_camera.location = (4.50273, -8.08316, 5.30336)
ob_auto_camera.rotation_euler = (1.09748, -7.21219e-08, 0.694738)
scene.camera = ob_auto_camera
light_auto_sun = bpy.data.lights.new('AutoSun', 'SUN')
light_auto_sun.energy = 3.0
light_auto_sun.angle = 0.0523599
ob_auto_sun = bpy.data.objects.new('AutoSun', light_auto_sun)
scene.collection.objects.link(ob_auto_sun)
ob_auto_sun.rotation_euler = (0.872665, 0.174533, 0.523599)
bpy.context.view_layer.update()
